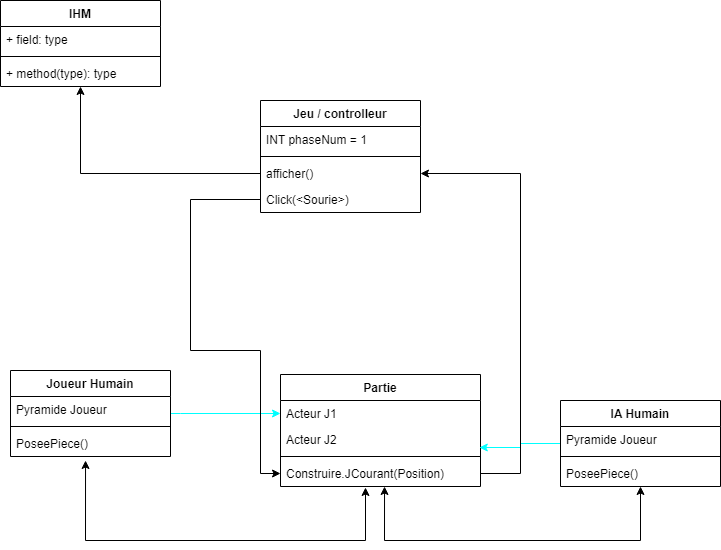

The diagram above was exported from draw.io. Its source (the exported page's mxGraphModel, read from the mxfile embedded in the PNG):
<mxGraphModel dx="1662" dy="762" grid="1" gridSize="10" guides="1" tooltips="1" connect="1" arrows="1" fold="1" page="1" pageScale="1" pageWidth="827" pageHeight="1169" math="0" shadow="0">
  <root>
    <mxCell id="0" />
    <mxCell id="1" parent="0" />
    <mxCell id="-hXQ8v1JESoCHEj9EX4a-6" value="Partie" style="swimlane;fontStyle=1;align=center;verticalAlign=top;childLayout=stackLayout;horizontal=1;startSize=26;horizontalStack=0;resizeParent=1;resizeParentMax=0;resizeLast=0;collapsible=1;marginBottom=0;" vertex="1" parent="1">
      <mxGeometry x="310" y="424" width="200" height="112" as="geometry" />
    </mxCell>
    <mxCell id="-hXQ8v1JESoCHEj9EX4a-7" value="Acteur J1" style="text;strokeColor=none;fillColor=none;align=left;verticalAlign=top;spacingLeft=4;spacingRight=4;overflow=hidden;rotatable=0;points=[[0,0.5],[1,0.5]];portConstraint=eastwest;" vertex="1" parent="-hXQ8v1JESoCHEj9EX4a-6">
      <mxGeometry y="26" width="200" height="26" as="geometry" />
    </mxCell>
    <mxCell id="-hXQ8v1JESoCHEj9EX4a-10" value="Acteur J2" style="text;strokeColor=none;fillColor=none;align=left;verticalAlign=top;spacingLeft=4;spacingRight=4;overflow=hidden;rotatable=0;points=[[0,0.5],[1,0.5]];portConstraint=eastwest;" vertex="1" parent="-hXQ8v1JESoCHEj9EX4a-6">
      <mxGeometry y="52" width="200" height="26" as="geometry" />
    </mxCell>
    <mxCell id="-hXQ8v1JESoCHEj9EX4a-8" value="" style="line;strokeWidth=1;fillColor=none;align=left;verticalAlign=middle;spacingTop=-1;spacingLeft=3;spacingRight=3;rotatable=0;labelPosition=right;points=[];portConstraint=eastwest;" vertex="1" parent="-hXQ8v1JESoCHEj9EX4a-6">
      <mxGeometry y="78" width="200" height="8" as="geometry" />
    </mxCell>
    <mxCell id="-hXQ8v1JESoCHEj9EX4a-9" value="Construire.JCourant(Position)" style="text;strokeColor=none;fillColor=none;align=left;verticalAlign=top;spacingLeft=4;spacingRight=4;overflow=hidden;rotatable=0;points=[[0,0.5],[1,0.5]];portConstraint=eastwest;" vertex="1" parent="-hXQ8v1JESoCHEj9EX4a-6">
      <mxGeometry y="86" width="200" height="26" as="geometry" />
    </mxCell>
    <mxCell id="-hXQ8v1JESoCHEj9EX4a-11" value="IHM" style="swimlane;fontStyle=1;align=center;verticalAlign=top;childLayout=stackLayout;horizontal=1;startSize=26;horizontalStack=0;resizeParent=1;resizeParentMax=0;resizeLast=0;collapsible=1;marginBottom=0;" vertex="1" parent="1">
      <mxGeometry x="30" y="50" width="160" height="86" as="geometry" />
    </mxCell>
    <mxCell id="-hXQ8v1JESoCHEj9EX4a-12" value="+ field: type" style="text;strokeColor=none;fillColor=none;align=left;verticalAlign=top;spacingLeft=4;spacingRight=4;overflow=hidden;rotatable=0;points=[[0,0.5],[1,0.5]];portConstraint=eastwest;" vertex="1" parent="-hXQ8v1JESoCHEj9EX4a-11">
      <mxGeometry y="26" width="160" height="26" as="geometry" />
    </mxCell>
    <mxCell id="-hXQ8v1JESoCHEj9EX4a-13" value="" style="line;strokeWidth=1;fillColor=none;align=left;verticalAlign=middle;spacingTop=-1;spacingLeft=3;spacingRight=3;rotatable=0;labelPosition=right;points=[];portConstraint=eastwest;" vertex="1" parent="-hXQ8v1JESoCHEj9EX4a-11">
      <mxGeometry y="52" width="160" height="8" as="geometry" />
    </mxCell>
    <mxCell id="-hXQ8v1JESoCHEj9EX4a-14" value="+ method(type): type" style="text;strokeColor=none;fillColor=none;align=left;verticalAlign=top;spacingLeft=4;spacingRight=4;overflow=hidden;rotatable=0;points=[[0,0.5],[1,0.5]];portConstraint=eastwest;" vertex="1" parent="-hXQ8v1JESoCHEj9EX4a-11">
      <mxGeometry y="60" width="160" height="26" as="geometry" />
    </mxCell>
    <mxCell id="-hXQ8v1JESoCHEj9EX4a-19" style="edgeStyle=orthogonalEdgeStyle;rounded=0;orthogonalLoop=1;jettySize=auto;html=1;entryX=0;entryY=0.5;entryDx=0;entryDy=0;strokeColor=#00FFFF;" edge="1" parent="1" source="-hXQ8v1JESoCHEj9EX4a-15" target="-hXQ8v1JESoCHEj9EX4a-7">
      <mxGeometry relative="1" as="geometry">
        <Array as="points">
          <mxPoint x="210" y="463" />
          <mxPoint x="210" y="463" />
        </Array>
      </mxGeometry>
    </mxCell>
    <mxCell id="-hXQ8v1JESoCHEj9EX4a-15" value="Joueur Humain" style="swimlane;fontStyle=1;align=center;verticalAlign=top;childLayout=stackLayout;horizontal=1;startSize=26;horizontalStack=0;resizeParent=1;resizeParentMax=0;resizeLast=0;collapsible=1;marginBottom=0;" vertex="1" parent="1">
      <mxGeometry x="40" y="420" width="160" height="86" as="geometry" />
    </mxCell>
    <mxCell id="-hXQ8v1JESoCHEj9EX4a-16" value="Pyramide Joueur" style="text;strokeColor=none;fillColor=none;align=left;verticalAlign=top;spacingLeft=4;spacingRight=4;overflow=hidden;rotatable=0;points=[[0,0.5],[1,0.5]];portConstraint=eastwest;" vertex="1" parent="-hXQ8v1JESoCHEj9EX4a-15">
      <mxGeometry y="26" width="160" height="26" as="geometry" />
    </mxCell>
    <mxCell id="-hXQ8v1JESoCHEj9EX4a-17" value="" style="line;strokeWidth=1;fillColor=none;align=left;verticalAlign=middle;spacingTop=-1;spacingLeft=3;spacingRight=3;rotatable=0;labelPosition=right;points=[];portConstraint=eastwest;" vertex="1" parent="-hXQ8v1JESoCHEj9EX4a-15">
      <mxGeometry y="52" width="160" height="8" as="geometry" />
    </mxCell>
    <mxCell id="-hXQ8v1JESoCHEj9EX4a-18" value="PoseePiece()" style="text;strokeColor=none;fillColor=none;align=left;verticalAlign=top;spacingLeft=4;spacingRight=4;overflow=hidden;rotatable=0;points=[[0,0.5],[1,0.5]];portConstraint=eastwest;" vertex="1" parent="-hXQ8v1JESoCHEj9EX4a-15">
      <mxGeometry y="60" width="160" height="26" as="geometry" />
    </mxCell>
    <mxCell id="-hXQ8v1JESoCHEj9EX4a-24" style="edgeStyle=orthogonalEdgeStyle;rounded=0;orthogonalLoop=1;jettySize=auto;html=1;entryX=0.994;entryY=0.808;entryDx=0;entryDy=0;entryPerimeter=0;strokeColor=#00FFFF;" edge="1" parent="1" source="-hXQ8v1JESoCHEj9EX4a-20" target="-hXQ8v1JESoCHEj9EX4a-10">
      <mxGeometry relative="1" as="geometry" />
    </mxCell>
    <mxCell id="-hXQ8v1JESoCHEj9EX4a-20" value="IA Humain" style="swimlane;fontStyle=1;align=center;verticalAlign=top;childLayout=stackLayout;horizontal=1;startSize=26;horizontalStack=0;resizeParent=1;resizeParentMax=0;resizeLast=0;collapsible=1;marginBottom=0;" vertex="1" parent="1">
      <mxGeometry x="590" y="450" width="160" height="86" as="geometry" />
    </mxCell>
    <mxCell id="-hXQ8v1JESoCHEj9EX4a-21" value="Pyramide Joueur" style="text;strokeColor=none;fillColor=none;align=left;verticalAlign=top;spacingLeft=4;spacingRight=4;overflow=hidden;rotatable=0;points=[[0,0.5],[1,0.5]];portConstraint=eastwest;" vertex="1" parent="-hXQ8v1JESoCHEj9EX4a-20">
      <mxGeometry y="26" width="160" height="26" as="geometry" />
    </mxCell>
    <mxCell id="-hXQ8v1JESoCHEj9EX4a-22" value="" style="line;strokeWidth=1;fillColor=none;align=left;verticalAlign=middle;spacingTop=-1;spacingLeft=3;spacingRight=3;rotatable=0;labelPosition=right;points=[];portConstraint=eastwest;" vertex="1" parent="-hXQ8v1JESoCHEj9EX4a-20">
      <mxGeometry y="52" width="160" height="8" as="geometry" />
    </mxCell>
    <mxCell id="-hXQ8v1JESoCHEj9EX4a-23" value="PoseePiece()" style="text;strokeColor=none;fillColor=none;align=left;verticalAlign=top;spacingLeft=4;spacingRight=4;overflow=hidden;rotatable=0;points=[[0,0.5],[1,0.5]];portConstraint=eastwest;" vertex="1" parent="-hXQ8v1JESoCHEj9EX4a-20">
      <mxGeometry y="60" width="160" height="26" as="geometry" />
    </mxCell>
    <mxCell id="-hXQ8v1JESoCHEj9EX4a-25" value="Jeu / controlleur" style="swimlane;fontStyle=1;align=center;verticalAlign=top;childLayout=stackLayout;horizontal=1;startSize=26;horizontalStack=0;resizeParent=1;resizeParentMax=0;resizeLast=0;collapsible=1;marginBottom=0;" vertex="1" parent="1">
      <mxGeometry x="290" y="150" width="160" height="112" as="geometry" />
    </mxCell>
    <mxCell id="-hXQ8v1JESoCHEj9EX4a-26" value="INT phaseNum = 1" style="text;strokeColor=none;fillColor=none;align=left;verticalAlign=top;spacingLeft=4;spacingRight=4;overflow=hidden;rotatable=0;points=[[0,0.5],[1,0.5]];portConstraint=eastwest;" vertex="1" parent="-hXQ8v1JESoCHEj9EX4a-25">
      <mxGeometry y="26" width="160" height="26" as="geometry" />
    </mxCell>
    <mxCell id="-hXQ8v1JESoCHEj9EX4a-27" value="" style="line;strokeWidth=1;fillColor=none;align=left;verticalAlign=middle;spacingTop=-1;spacingLeft=3;spacingRight=3;rotatable=0;labelPosition=right;points=[];portConstraint=eastwest;" vertex="1" parent="-hXQ8v1JESoCHEj9EX4a-25">
      <mxGeometry y="52" width="160" height="8" as="geometry" />
    </mxCell>
    <mxCell id="-hXQ8v1JESoCHEj9EX4a-28" value="afficher()" style="text;strokeColor=none;fillColor=none;align=left;verticalAlign=top;spacingLeft=4;spacingRight=4;overflow=hidden;rotatable=0;points=[[0,0.5],[1,0.5]];portConstraint=eastwest;" vertex="1" parent="-hXQ8v1JESoCHEj9EX4a-25">
      <mxGeometry y="60" width="160" height="26" as="geometry" />
    </mxCell>
    <mxCell id="-hXQ8v1JESoCHEj9EX4a-30" value="Click(&lt;Sourie&gt;)" style="text;strokeColor=none;fillColor=none;align=left;verticalAlign=top;spacingLeft=4;spacingRight=4;overflow=hidden;rotatable=0;points=[[0,0.5],[1,0.5]];portConstraint=eastwest;" vertex="1" parent="-hXQ8v1JESoCHEj9EX4a-25">
      <mxGeometry y="86" width="160" height="26" as="geometry" />
    </mxCell>
    <mxCell id="-hXQ8v1JESoCHEj9EX4a-29" style="edgeStyle=orthogonalEdgeStyle;rounded=0;orthogonalLoop=1;jettySize=auto;html=1;" edge="1" parent="1" source="-hXQ8v1JESoCHEj9EX4a-28" target="-hXQ8v1JESoCHEj9EX4a-11">
      <mxGeometry relative="1" as="geometry" />
    </mxCell>
    <mxCell id="-hXQ8v1JESoCHEj9EX4a-31" style="edgeStyle=orthogonalEdgeStyle;rounded=0;orthogonalLoop=1;jettySize=auto;html=1;entryX=0;entryY=0.5;entryDx=0;entryDy=0;" edge="1" parent="1" source="-hXQ8v1JESoCHEj9EX4a-30" target="-hXQ8v1JESoCHEj9EX4a-9">
      <mxGeometry relative="1" as="geometry">
        <Array as="points">
          <mxPoint x="220" y="249" />
          <mxPoint x="220" y="400" />
          <mxPoint x="290" y="400" />
          <mxPoint x="290" y="523" />
        </Array>
      </mxGeometry>
    </mxCell>
    <mxCell id="-hXQ8v1JESoCHEj9EX4a-40" value="" style="endArrow=classic;startArrow=classic;html=1;rounded=0;strokeColor=#000000;exitX=0.469;exitY=1.154;exitDx=0;exitDy=0;exitPerimeter=0;entryX=0.425;entryY=1.038;entryDx=0;entryDy=0;entryPerimeter=0;" edge="1" parent="1" source="-hXQ8v1JESoCHEj9EX4a-18" target="-hXQ8v1JESoCHEj9EX4a-9">
      <mxGeometry width="50" height="50" relative="1" as="geometry">
        <mxPoint x="180" y="635" as="sourcePoint" />
        <mxPoint x="230" y="585" as="targetPoint" />
        <Array as="points">
          <mxPoint x="115" y="590" />
          <mxPoint x="395" y="590" />
        </Array>
      </mxGeometry>
    </mxCell>
    <mxCell id="-hXQ8v1JESoCHEj9EX4a-41" value="" style="endArrow=classic;startArrow=classic;html=1;rounded=0;strokeColor=#000000;exitX=0.469;exitY=1.154;exitDx=0;exitDy=0;exitPerimeter=0;" edge="1" parent="1" target="-hXQ8v1JESoCHEj9EX4a-23">
      <mxGeometry width="50" height="50" relative="1" as="geometry">
        <mxPoint x="414.03999999999996" y="536.0039999999999" as="sourcePoint" />
        <mxPoint x="694" y="562.988" as="targetPoint" />
        <Array as="points">
          <mxPoint x="414" y="590" />
          <mxPoint x="670" y="590" />
        </Array>
      </mxGeometry>
    </mxCell>
    <mxCell id="-hXQ8v1JESoCHEj9EX4a-42" style="edgeStyle=none;rounded=0;orthogonalLoop=1;jettySize=auto;html=1;entryX=1;entryY=0.5;entryDx=0;entryDy=0;strokeColor=#000000;exitX=1;exitY=0.5;exitDx=0;exitDy=0;" edge="1" parent="1" source="-hXQ8v1JESoCHEj9EX4a-9" target="-hXQ8v1JESoCHEj9EX4a-28">
      <mxGeometry relative="1" as="geometry">
        <Array as="points">
          <mxPoint x="550" y="523" />
          <mxPoint x="550" y="223" />
        </Array>
      </mxGeometry>
    </mxCell>
  </root>
</mxGraphModel>